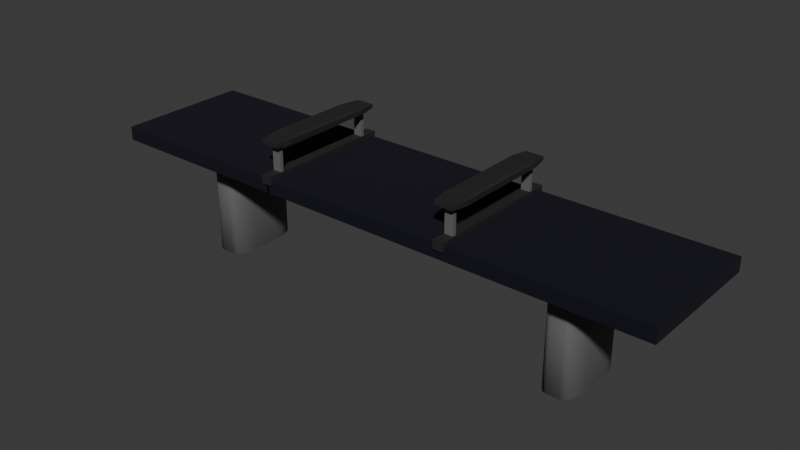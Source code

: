 # Source: PraedatumBench4.blend  (saved by Blender 4.1.24; exported with 4.5.12 LTS)
import bpy
from mathutils import Matrix  # noqa: F401  (used for matrix-valued properties, if any)

bpy.ops.wm.read_factory_settings(use_empty=True)
scene = bpy.context.scene
scene.name = 'Scene'

# ---- collections
col_seatend = bpy.data.collections.new('SeatEnd'); scene.collection.children.link(col_seatend)
col_seatlast = bpy.data.collections.new('SeatLast'); scene.collection.children.link(col_seatlast)
col_seatmiddle = bpy.data.collections.new('SeatMiddle'); scene.collection.children.link(col_seatmiddle)

# ---- materials (node trees are filled in below, after node groups)
mat_seatmaterial = bpy.data.materials.new('SeatMaterial')
mat_seatmaterial.alpha_threshold = 0.0
mat_seatmaterial.use_transparent_shadow = False
mat_seatmaterial.roughness = 0.5
mat_seatmaterial.line_color = (0.0, 0.0, 0.0, 1.0)
mat_material_001 = bpy.data.materials.new('Material.001')
mat_material_001.use_transparent_shadow = False
mat_standmetal = bpy.data.materials.new('StandMetal')
mat_standmetal.use_transparent_shadow = False

# ---- material node trees
mat_seatmaterial.use_nodes = True; mat_seatmaterial.node_tree.nodes.clear()
_N = mat_seatmaterial.node_tree.nodes; _L = mat_seatmaterial.node_tree.links
n0 = _N.new('ShaderNodeOutputMaterial'); n0.name = 'Material Output'; n0.location = (300, 300)
n1 = _N.new('ShaderNodeBsdfPrincipled'); n1.name = 'Principled BSDF'; n1.location = (10, 300)
n1.inputs[0].default_value = (0.0003178, 0.0, 0.00788, 1.0)
n1.inputs[2].default_value = 1.0
n1.inputs[3].default_value = 1.45
_L.new(n1.outputs[0], n0.inputs[0])
n0.is_active_output = True
mat_material_001.use_nodes = True; mat_material_001.node_tree.nodes.clear()
_N = mat_material_001.node_tree.nodes; _L = mat_material_001.node_tree.links
n0 = _N.new('ShaderNodeBsdfPrincipled'); n0.name = 'Principled BSDF'; n0.location = (10, 300)
n0.inputs[0].default_value = (0.02176, 0.02176, 0.02176, 1.0)
n1 = _N.new('ShaderNodeOutputMaterial'); n1.name = 'Material Output'; n1.location = (300, 300)
_L.new(n0.outputs[0], n1.inputs[0])
n1.is_active_output = True
mat_standmetal.use_nodes = True; mat_standmetal.node_tree.nodes.clear()
_N = mat_standmetal.node_tree.nodes; _L = mat_standmetal.node_tree.links
n0 = _N.new('ShaderNodeBsdfPrincipled'); n0.name = 'Principled BSDF'; n0.location = (10, 300)
n0.inputs[0].default_value = (0.1235, 0.1235, 0.1235, 1.0)
n0.inputs[2].default_value = 1.0
n1 = _N.new('ShaderNodeOutputMaterial'); n1.name = 'Material Output'; n1.location = (300, 300)
_L.new(n0.outputs[0], n1.inputs[0])
n1.is_active_output = True

# ---- world
world_world = bpy.data.worlds.new('World'); scene.world = world_world
world_world.use_nodes = True; world_world.node_tree.nodes.clear()
_N = world_world.node_tree.nodes; _L = world_world.node_tree.links
n0 = _N.new('ShaderNodeOutputWorld'); n0.name = 'World Output'; n0.location = (300, 300)
n1 = _N.new('ShaderNodeBackground'); n1.name = 'Background'; n1.location = (10, 300)
n1.inputs[0].default_value = (0.05088, 0.05088, 0.05088, 1.0)
_L.new(n1.outputs[0], n0.inputs[0])
n0.is_active_output = True
world_world.color = (0.05088, 0.05088, 0.05088)
world_world.use_sun_shadow = False
world_world.sun_shadow_jitter_overblur = 0.0

# ---- meshes
me_cube = bpy.data.meshes.new('Cube')
me_cube.from_pydata([(1.44, 1.0, 0.1519), (1.44, -1.0, 0.1519), (-1.427, 1.0, 0.1519), (-1.427, -1.0, 0.1519), (1.266, 0.6996, -0.7135), (1.44, 1.0, -0.4155), (1.266, -0.6996, -0.7135), (1.44, -1.0, -0.4155), (-1.427, 1.0, -0.4155), (-1.252, 0.6996, -0.7135), (-1.252, -0.6996, -0.7135), (-1.427, -1.0, -0.4155)], [], [(0, 2, 3, 1), (11, 3, 2, 8), (7, 1, 3, 11), (9, 4, 6, 10), (5, 0, 1, 7), (9, 10, 11, 8), (4, 9, 8, 5), (10, 6, 7, 11), (6, 4, 5, 7), (8, 2, 0, 5)])
me_cube.polygons.foreach_set('material_index', [0, 0, 0, 1, 0, 1, 1, 1, 1, 0])
_uv = me_cube.uv_layers.new(name='UVMap')
_uv.uv.foreach_set('vector', [0.625, 0.5, 0.875, 0.5, 0.875, 0.75, 0.625, 0.75, 0.4323, 0.0, 0.625, 0.0, 0.625, 0.25, 0.4323, 0.25, 0.4323, 0.75, 0.625, 0.75, 0.625, 1.0, 0.4323, 1.0, 0.1823, 0.5573, 0.3177, 0.5573, 0.3177, 0.6927, 0.1823, 0.6927, 0.4323, 0.5, 0.625, 0.5, 0.625, 0.75, 0.4323, 0.75, 0.1823, 0.5573, 0.1823, 0.6927, 0.125, 0.75, 0.125, 0.5, 0.3177, 0.5573, 0.1823, 0.5573, 0.125, 0.5, 0.375, 0.5, 0.1823, 0.6927, 0.3177, 0.6927, 0.375, 0.75, 0.125, 0.75, 0.3177, 0.6927, 0.3177, 0.5573, 0.4323, 0.5, 0.4323, 0.75, 0.4323, 0.25, 0.625, 0.25, 0.625, 0.5, 0.4323, 0.5])
me_cube.materials.append(mat_seatmaterial)
me_cube.materials.append(mat_material_001)
me_cube.use_mirror_vertex_groups = False
me_cube.update()
me_cube_001 = bpy.data.meshes.new('Cube.001')
me_cube_001.from_pydata([(-1.0, -1.0, -1.0), (-1.0, -1.0, 1.0), (-1.0, 1.0, -1.0), (-1.0, 1.0, 1.0), (1.0, -1.0, -1.0), (1.0, -1.0, 1.0), (1.0, 1.0, -1.0), (1.0, 1.0, 1.0)], [], [(0, 1, 3, 2), (2, 3, 7, 6), (6, 7, 5, 4), (4, 5, 1, 0), (2, 6, 4, 0), (7, 3, 1, 5)])
_uv = me_cube_001.uv_layers.new(name='UVMap')
_uv.uv.foreach_set('vector', [0.375, 0.0, 0.625, 0.0, 0.625, 0.25, 0.375, 0.25, 0.375, 0.25, 0.625, 0.25, 0.625, 0.5, 0.375, 0.5, 0.375, 0.5, 0.625, 0.5, 0.625, 0.75, 0.375, 0.75, 0.375, 0.75, 0.625, 0.75, 0.625, 1.0, 0.375, 1.0, 0.125, 0.5, 0.375, 0.5, 0.375, 0.75, 0.125, 0.75, 0.625, 0.5, 0.875, 0.5, 0.875, 0.75, 0.625, 0.75])
me_cube_001.materials.append(mat_standmetal)
me_cube_001.update()
me_cube_002 = bpy.data.meshes.new('Cube.002')
me_cube_002.from_pydata([(-1.0, -1.0, -1.0), (-1.0, -1.0, 1.0), (-1.0, 1.0, -1.0), (-1.0, 1.0, 1.0), (1.0, -1.0, -1.0), (1.0, -1.0, 1.0), (1.0, 1.0, -1.0), (1.0, 1.0, 1.0)], [], [(0, 1, 3, 2), (2, 3, 7, 6), (6, 7, 5, 4), (4, 5, 1, 0), (2, 6, 4, 0), (7, 3, 1, 5)])
_uv = me_cube_002.uv_layers.new(name='UVMap')
_uv.uv.foreach_set('vector', [0.375, 0.0, 0.625, 0.0, 0.625, 0.25, 0.375, 0.25, 0.375, 0.25, 0.625, 0.25, 0.625, 0.5, 0.375, 0.5, 0.375, 0.5, 0.625, 0.5, 0.625, 0.75, 0.375, 0.75, 0.375, 0.75, 0.625, 0.75, 0.625, 1.0, 0.375, 1.0, 0.125, 0.5, 0.375, 0.5, 0.375, 0.75, 0.125, 0.75, 0.625, 0.5, 0.875, 0.5, 0.875, 0.75, 0.625, 0.75])
me_cube_002.materials.append(mat_standmetal)
me_cube_002.update()
me_cube_003 = bpy.data.meshes.new('Cube.003')
me_cube_003.from_pydata([(-0.7599, -1.0, -0.7599), (-1.0, -0.7599, -1.0), (-0.7599, -1.0, 0.7599), (-0.8309, -0.5908, 1.695), (-0.7599, 1.0, -0.7599), (-1.0, 0.7599, -1.0), (-0.7599, 1.0, 0.7599), (-0.8309, 0.5908, 1.695), (0.7599, -1.0, -0.7599), (1.0, -0.7599, -1.0), (0.7599, -1.0, 0.7599), (0.8309, -0.5908, 1.695), (0.7599, 1.0, -0.7599), (1.0, 0.7599, -1.0), (0.8309, 0.5908, 1.695), (0.7599, 1.0, 0.7599), (-1.0, 0.7599, 1.0), (1.0, 0.7599, 1.0), (1.0, -0.7599, 1.0), (-1.0, -0.7599, 1.0)], [], [(8, 10, 2, 0), (13, 17, 18, 9), (14, 7, 3, 11), (1, 19, 16, 5), (4, 6, 15, 12), (0, 2, 19, 1), (6, 4, 5, 16), (13, 5, 4, 12), (16, 17, 15, 6), (17, 13, 12, 15), (10, 8, 9, 18), (1, 9, 8, 0), (18, 19, 2, 10), (5, 13, 9, 1), (7, 14, 17, 16), (11, 3, 19, 18), (3, 7, 16, 19), (14, 11, 18, 17)])
_uv = me_cube_003.uv_layers.new(name='UVMap')
_uv.uv.foreach_set('vector', [0.405, 0.78, 0.595, 0.78, 0.595, 0.97, 0.405, 0.97, 0.375, 0.53, 0.625, 0.53, 0.625, 0.72, 0.375, 0.72, 0.6461, 0.5511, 0.8539, 0.5511, 0.8539, 0.6989, 0.6461, 0.6989, 0.375, 0.03001, 0.625, 0.03001, 0.625, 0.22, 0.375, 0.22, 0.405, 0.28, 0.595, 0.28, 0.595, 0.47, 0.405, 0.47, 0.405, 0.97, 0.595, 0.97, 0.625, 1.0, 0.375, 1.0, 0.595, 0.28, 0.405, 0.28, 0.375, 0.22, 0.625, 0.22, 0.375, 0.5, 0.375, 0.25, 0.405, 0.28, 0.405, 0.47, 0.625, 0.25, 0.625, 0.5, 0.595, 0.47, 0.595, 0.28, 0.625, 0.53, 0.375, 0.53, 0.405, 0.47, 0.595, 0.47, 0.595, 0.78, 0.405, 0.78, 0.375, 0.72, 0.625, 0.72, 0.375, 1.0, 0.375, 0.75, 0.405, 0.78, 0.405, 0.97, 0.625, 0.75, 0.625, 1.0, 0.595, 0.97, 0.595, 0.78, 0.125, 0.53, 0.375, 0.53, 0.375, 0.72, 0.125, 0.72, 0.8539, 0.5511, 0.6461, 0.5511, 0.625, 0.53, 0.875, 0.53, 0.6461, 0.6989, 0.8539, 0.6989, 0.875, 0.72, 0.625, 0.72, 0.8539, 0.6989, 0.8539, 0.5511, 0.875, 0.53, 0.875, 0.72, 0.6461, 0.5511, 0.6461, 0.6989, 0.625, 0.72, 0.625, 0.53])
me_cube_003.materials.append(mat_material_001)
me_cube_003.update()
me_cube_004 = bpy.data.meshes.new('Cube.004')
me_cube_004.from_pydata([(-1.0, 0.0, -1.0), (-1.0, 0.0, 1.0), (1.0, 0.0, -1.0), (1.0, 0.0, 1.0), (-0.4007, -1.0, -1.0), (-1.0, -0.4007, -1.0), (-0.5859, -0.9707, -1.0), (-0.753, -0.8855, -1.0), (-0.8855, -0.753, -1.0), (-0.9707, -0.5859, -1.0), (-1.0, -0.4007, 1.0), (-0.4007, -1.0, 1.0), (-0.9707, -0.5859, 1.0), (-0.8855, -0.753, 1.0), (-0.753, -0.8855, 1.0), (-0.5859, -0.9707, 1.0), (1.0, -0.4007, -1.0), (0.4007, -1.0, -1.0), (0.9707, -0.5859, -1.0), (0.8855, -0.753, -1.0), (0.753, -0.8855, -1.0), (0.5859, -0.9707, -1.0), (0.4007, -1.0, 1.0), (1.0, -0.4007, 1.0), (0.5859, -0.9707, 1.0), (0.753, -0.8855, 1.0), (0.8855, -0.753, 1.0), (0.9707, -0.5859, 1.0)], [], [(0, 2, 16, 18, 19, 20, 21, 17, 4, 6, 7, 8, 9, 5), (3, 1, 10, 12, 13, 14, 15, 11, 22, 24, 25, 26, 27, 23), (2, 3, 23, 16), (17, 22, 11, 4), (4, 11, 15, 6), (6, 15, 14, 7), (7, 14, 13, 8), (8, 13, 12, 9), (9, 12, 10, 5), (22, 17, 21, 24), (24, 21, 20, 25), (25, 20, 19, 26), (26, 19, 18, 27), (27, 18, 16, 23), (5, 10, 1, 0)])
me_cube_004.polygons.foreach_set('use_smooth', [0, 1, 1, 1, 1, 1, 1, 1, 1, 1, 1, 1, 1, 1, 1])
_uv = me_cube_004.uv_layers.new(name='UVMap')
_uv.uv.foreach_set('vector', [0.125, 0.625, 0.375, 0.625, 0.375, 0.6751, 0.3713, 0.6982, 0.3607, 0.7191, 0.3441, 0.7357, 0.3232, 0.7463, 0.3001, 0.75, 0.1999, 0.75, 0.1768, 0.7463, 0.1559, 0.7357, 0.1393, 0.7191, 0.1287, 0.6982, 0.125, 0.6751, 0.625, 0.625, 0.875, 0.625, 0.875, 0.6751, 0.8713, 0.6982, 0.8607, 0.7191, 0.8441, 0.7357, 0.8232, 0.7463, 0.8001, 0.75, 0.6999, 0.75, 0.6768, 0.7463, 0.6559, 0.7357, 0.6393, 0.7191, 0.6287, 0.6982, 0.625, 0.6751, 0.375, 0.625, 0.625, 0.625, 0.625, 0.6751, 0.375, 0.6751, 0.375, 0.8249, 0.625, 0.8249, 0.625, 0.9251, 0.375, 0.9251, 0.375, 0.9251, 0.625, 0.9251, 0.625, 0.9482, 0.375, 0.9482, 0.375, 0.9482, 0.625, 0.9482, 0.625, 0.9691, 0.375, 0.9691, 0.375, 0.9691, 0.625, 0.9691, 0.625, 1.0, 0.375, 1.0, 0.375, 0.0, 0.625, 0.0, 0.625, 0.05176, 0.375, 0.05176, 0.375, 0.05176, 0.625, 0.05176, 0.625, 0.07491, 0.375, 0.07491, 0.625, 0.8249, 0.375, 0.8249, 0.375, 0.8018, 0.625, 0.8018, 0.625, 0.8018, 0.375, 0.8018, 0.375, 0.7809, 0.625, 0.7809, 0.625, 0.7809, 0.375, 0.7809, 0.375, 0.7191, 0.625, 0.7191, 0.625, 0.7191, 0.375, 0.7191, 0.375, 0.6982, 0.625, 0.6982, 0.625, 0.6982, 0.375, 0.6982, 0.375, 0.6751, 0.625, 0.6751, 0.375, 0.07491, 0.625, 0.07491, 0.625, 0.125, 0.375, 0.125])
me_cube_004.materials.append(mat_standmetal)
me_cube_004.update()
me_cube_015 = bpy.data.meshes.new('Cube.015')
me_cube_015.from_pydata([(-1.0, -1.0, -1.0), (-1.0, -1.0, 1.0), (-1.0, 1.0, -1.0), (-1.0, 1.0, 1.0), (1.0, -1.0, -1.0), (1.0, -1.0, 1.0), (1.0, 1.0, -1.0), (1.0, 1.0, 1.0)], [], [(0, 1, 3, 2), (2, 3, 7, 6), (6, 7, 5, 4), (4, 5, 1, 0), (2, 6, 4, 0), (7, 3, 1, 5)])
_uv = me_cube_015.uv_layers.new(name='UVMap')
_uv.uv.foreach_set('vector', [0.375, 0.0, 0.625, 0.0, 0.625, 0.25, 0.375, 0.25, 0.375, 0.25, 0.625, 0.25, 0.625, 0.5, 0.375, 0.5, 0.375, 0.5, 0.625, 0.5, 0.625, 0.75, 0.375, 0.75, 0.375, 0.75, 0.625, 0.75, 0.625, 1.0, 0.375, 1.0, 0.125, 0.5, 0.375, 0.5, 0.375, 0.75, 0.125, 0.75, 0.625, 0.5, 0.875, 0.5, 0.875, 0.75, 0.625, 0.75])
me_cube_015.materials.append(mat_material_001)
me_cube_015.update()
me_cube_010 = bpy.data.meshes.new('Cube.010')
me_cube_010.from_pydata([(1.44, 1.0, 0.1519), (1.44, -1.0, 0.1519), (-1.427, 1.0, 0.1519), (-1.427, -1.0, 0.1519), (1.266, 0.6996, -0.7135), (1.44, 1.0, -0.4155), (1.266, -0.6996, -0.7135), (1.44, -1.0, -0.4155), (-1.427, 1.0, -0.4155), (-1.252, 0.6996, -0.7135), (-1.252, -0.6996, -0.7135), (-1.427, -1.0, -0.4155)], [], [(0, 2, 3, 1), (11, 3, 2, 8), (7, 1, 3, 11), (9, 4, 6, 10), (5, 0, 1, 7), (9, 10, 11, 8), (4, 9, 8, 5), (10, 6, 7, 11), (6, 4, 5, 7), (8, 2, 0, 5)])
me_cube_010.polygons.foreach_set('material_index', [0, 0, 0, 1, 0, 1, 1, 1, 1, 0])
_uv = me_cube_010.uv_layers.new(name='UVMap')
_uv.uv.foreach_set('vector', [0.625, 0.5, 0.875, 0.5, 0.875, 0.75, 0.625, 0.75, 0.4323, 0.0, 0.625, 0.0, 0.625, 0.25, 0.4323, 0.25, 0.4323, 0.75, 0.625, 0.75, 0.625, 1.0, 0.4323, 1.0, 0.1823, 0.5573, 0.3177, 0.5573, 0.3177, 0.6927, 0.1823, 0.6927, 0.4323, 0.5, 0.625, 0.5, 0.625, 0.75, 0.4323, 0.75, 0.1823, 0.5573, 0.1823, 0.6927, 0.125, 0.75, 0.125, 0.5, 0.3177, 0.5573, 0.1823, 0.5573, 0.125, 0.5, 0.375, 0.5, 0.1823, 0.6927, 0.3177, 0.6927, 0.375, 0.75, 0.125, 0.75, 0.3177, 0.6927, 0.3177, 0.5573, 0.4323, 0.5, 0.4323, 0.75, 0.4323, 0.25, 0.625, 0.25, 0.625, 0.5, 0.4323, 0.5])
me_cube_010.materials.append(mat_seatmaterial)
me_cube_010.materials.append(mat_material_001)
me_cube_010.use_mirror_vertex_groups = False
me_cube_010.update()
me_cube_014 = bpy.data.meshes.new('Cube.014')
me_cube_014.from_pydata([(-1.0, 0.0, -1.0), (-1.0, 0.0, 1.0), (1.0, 0.0, -1.0), (1.0, 0.0, 1.0), (-0.4007, -1.0, -1.0), (-1.0, -0.4007, -1.0), (-0.5859, -0.9707, -1.0), (-0.753, -0.8855, -1.0), (-0.8855, -0.753, -1.0), (-0.9707, -0.5859, -1.0), (-1.0, -0.4007, 1.0), (-0.4007, -1.0, 1.0), (-0.9707, -0.5859, 1.0), (-0.8855, -0.753, 1.0), (-0.753, -0.8855, 1.0), (-0.5859, -0.9707, 1.0), (1.0, -0.4007, -1.0), (0.4007, -1.0, -1.0), (0.9707, -0.5859, -1.0), (0.8855, -0.753, -1.0), (0.753, -0.8855, -1.0), (0.5859, -0.9707, -1.0), (0.4007, -1.0, 1.0), (1.0, -0.4007, 1.0), (0.5859, -0.9707, 1.0), (0.753, -0.8855, 1.0), (0.8855, -0.753, 1.0), (0.9707, -0.5859, 1.0)], [], [(0, 2, 16, 18, 19, 20, 21, 17, 4, 6, 7, 8, 9, 5), (3, 1, 10, 12, 13, 14, 15, 11, 22, 24, 25, 26, 27, 23), (2, 3, 23, 16), (17, 22, 11, 4), (4, 11, 15, 6), (6, 15, 14, 7), (7, 14, 13, 8), (8, 13, 12, 9), (9, 12, 10, 5), (22, 17, 21, 24), (24, 21, 20, 25), (25, 20, 19, 26), (26, 19, 18, 27), (27, 18, 16, 23), (5, 10, 1, 0)])
me_cube_014.polygons.foreach_set('use_smooth', [0, 1, 1, 1, 1, 1, 1, 1, 1, 1, 1, 1, 1, 1, 1])
_uv = me_cube_014.uv_layers.new(name='UVMap')
_uv.uv.foreach_set('vector', [0.125, 0.625, 0.375, 0.625, 0.375, 0.6751, 0.3713, 0.6982, 0.3607, 0.7191, 0.3441, 0.7357, 0.3232, 0.7463, 0.3001, 0.75, 0.1999, 0.75, 0.1768, 0.7463, 0.1559, 0.7357, 0.1393, 0.7191, 0.1287, 0.6982, 0.125, 0.6751, 0.625, 0.625, 0.875, 0.625, 0.875, 0.6751, 0.8713, 0.6982, 0.8607, 0.7191, 0.8441, 0.7357, 0.8232, 0.7463, 0.8001, 0.75, 0.6999, 0.75, 0.6768, 0.7463, 0.6559, 0.7357, 0.6393, 0.7191, 0.6287, 0.6982, 0.625, 0.6751, 0.375, 0.625, 0.625, 0.625, 0.625, 0.6751, 0.375, 0.6751, 0.375, 0.8249, 0.625, 0.8249, 0.625, 0.9251, 0.375, 0.9251, 0.375, 0.9251, 0.625, 0.9251, 0.625, 0.9482, 0.375, 0.9482, 0.375, 0.9482, 0.625, 0.9482, 0.625, 0.9691, 0.375, 0.9691, 0.375, 0.9691, 0.625, 0.9691, 0.625, 1.0, 0.375, 1.0, 0.375, 0.0, 0.625, 0.0, 0.625, 0.05176, 0.375, 0.05176, 0.375, 0.05176, 0.625, 0.05176, 0.625, 0.07491, 0.375, 0.07491, 0.625, 0.8249, 0.375, 0.8249, 0.375, 0.8018, 0.625, 0.8018, 0.625, 0.8018, 0.375, 0.8018, 0.375, 0.7809, 0.625, 0.7809, 0.625, 0.7809, 0.375, 0.7809, 0.375, 0.7191, 0.625, 0.7191, 0.625, 0.7191, 0.375, 0.7191, 0.375, 0.6982, 0.625, 0.6982, 0.625, 0.6982, 0.375, 0.6982, 0.375, 0.6751, 0.625, 0.6751, 0.375, 0.07491, 0.625, 0.07491, 0.625, 0.125, 0.375, 0.125])
me_cube_014.materials.append(mat_standmetal)
me_cube_014.update()
me_cube_005 = bpy.data.meshes.new('Cube.005')
me_cube_005.from_pydata([(1.44, 1.0, 0.1519), (1.44, -1.0, 0.1519), (-1.427, 1.0, 0.1519), (-1.427, -1.0, 0.1519), (1.266, 0.6996, -0.7135), (1.44, 1.0, -0.4155), (1.266, -0.6996, -0.7135), (1.44, -1.0, -0.4155), (-1.427, 1.0, -0.4155), (-1.252, 0.6996, -0.7135), (-1.252, -0.6996, -0.7135), (-1.427, -1.0, -0.4155)], [], [(0, 2, 3, 1), (11, 3, 2, 8), (7, 1, 3, 11), (9, 4, 6, 10), (5, 0, 1, 7), (9, 10, 11, 8), (4, 9, 8, 5), (10, 6, 7, 11), (6, 4, 5, 7), (8, 2, 0, 5)])
me_cube_005.polygons.foreach_set('material_index', [0, 0, 0, 1, 0, 1, 1, 1, 1, 0])
_uv = me_cube_005.uv_layers.new(name='UVMap')
_uv.uv.foreach_set('vector', [0.625, 0.5, 0.875, 0.5, 0.875, 0.75, 0.625, 0.75, 0.4323, 0.0, 0.625, 0.0, 0.625, 0.25, 0.4323, 0.25, 0.4323, 0.75, 0.625, 0.75, 0.625, 1.0, 0.4323, 1.0, 0.1823, 0.5573, 0.3177, 0.5573, 0.3177, 0.6927, 0.1823, 0.6927, 0.4323, 0.5, 0.625, 0.5, 0.625, 0.75, 0.4323, 0.75, 0.1823, 0.5573, 0.1823, 0.6927, 0.125, 0.75, 0.125, 0.5, 0.3177, 0.5573, 0.1823, 0.5573, 0.125, 0.5, 0.375, 0.5, 0.1823, 0.6927, 0.3177, 0.6927, 0.375, 0.75, 0.125, 0.75, 0.3177, 0.6927, 0.3177, 0.5573, 0.4323, 0.5, 0.4323, 0.75, 0.4323, 0.25, 0.625, 0.25, 0.625, 0.5, 0.4323, 0.5])
me_cube_005.materials.append(mat_seatmaterial)
me_cube_005.materials.append(mat_material_001)
me_cube_005.use_mirror_vertex_groups = False
me_cube_005.update()
me_cube_006 = bpy.data.meshes.new('Cube.006')
me_cube_006.from_pydata([(-1.0, -1.0, -1.0), (-1.0, -1.0, 1.0), (-1.0, 1.0, -1.0), (-1.0, 1.0, 1.0), (1.0, -1.0, -1.0), (1.0, -1.0, 1.0), (1.0, 1.0, -1.0), (1.0, 1.0, 1.0)], [], [(0, 1, 3, 2), (2, 3, 7, 6), (6, 7, 5, 4), (4, 5, 1, 0), (2, 6, 4, 0), (7, 3, 1, 5)])
_uv = me_cube_006.uv_layers.new(name='UVMap')
_uv.uv.foreach_set('vector', [0.375, 0.0, 0.625, 0.0, 0.625, 0.25, 0.375, 0.25, 0.375, 0.25, 0.625, 0.25, 0.625, 0.5, 0.375, 0.5, 0.375, 0.5, 0.625, 0.5, 0.625, 0.75, 0.375, 0.75, 0.375, 0.75, 0.625, 0.75, 0.625, 1.0, 0.375, 1.0, 0.125, 0.5, 0.375, 0.5, 0.375, 0.75, 0.125, 0.75, 0.625, 0.5, 0.875, 0.5, 0.875, 0.75, 0.625, 0.75])
me_cube_006.materials.append(mat_standmetal)
me_cube_006.update()
me_cube_007 = bpy.data.meshes.new('Cube.007')
me_cube_007.from_pydata([(-1.0, -1.0, -1.0), (-1.0, -1.0, 1.0), (-1.0, 1.0, -1.0), (-1.0, 1.0, 1.0), (1.0, -1.0, -1.0), (1.0, -1.0, 1.0), (1.0, 1.0, -1.0), (1.0, 1.0, 1.0)], [], [(0, 1, 3, 2), (2, 3, 7, 6), (6, 7, 5, 4), (4, 5, 1, 0), (2, 6, 4, 0), (7, 3, 1, 5)])
_uv = me_cube_007.uv_layers.new(name='UVMap')
_uv.uv.foreach_set('vector', [0.375, 0.0, 0.625, 0.0, 0.625, 0.25, 0.375, 0.25, 0.375, 0.25, 0.625, 0.25, 0.625, 0.5, 0.375, 0.5, 0.375, 0.5, 0.625, 0.5, 0.625, 0.75, 0.375, 0.75, 0.375, 0.75, 0.625, 0.75, 0.625, 1.0, 0.375, 1.0, 0.125, 0.5, 0.375, 0.5, 0.375, 0.75, 0.125, 0.75, 0.625, 0.5, 0.875, 0.5, 0.875, 0.75, 0.625, 0.75])
me_cube_007.materials.append(mat_standmetal)
me_cube_007.update()
me_cube_008 = bpy.data.meshes.new('Cube.008')
me_cube_008.from_pydata([(-0.7599, -1.0, -0.7599), (-1.0, -0.7599, -1.0), (-0.7599, -1.0, 0.7599), (-0.8309, -0.5908, 1.695), (-0.7599, 1.0, -0.7599), (-1.0, 0.7599, -1.0), (-0.7599, 1.0, 0.7599), (-0.8309, 0.5908, 1.695), (0.7599, -1.0, -0.7599), (1.0, -0.7599, -1.0), (0.7599, -1.0, 0.7599), (0.8309, -0.5908, 1.695), (0.7599, 1.0, -0.7599), (1.0, 0.7599, -1.0), (0.8309, 0.5908, 1.695), (0.7599, 1.0, 0.7599), (-1.0, 0.7599, 1.0), (1.0, 0.7599, 1.0), (1.0, -0.7599, 1.0), (-1.0, -0.7599, 1.0)], [], [(8, 10, 2, 0), (13, 17, 18, 9), (14, 7, 3, 11), (1, 19, 16, 5), (4, 6, 15, 12), (0, 2, 19, 1), (6, 4, 5, 16), (13, 5, 4, 12), (16, 17, 15, 6), (17, 13, 12, 15), (10, 8, 9, 18), (1, 9, 8, 0), (18, 19, 2, 10), (5, 13, 9, 1), (7, 14, 17, 16), (11, 3, 19, 18), (3, 7, 16, 19), (14, 11, 18, 17)])
_uv = me_cube_008.uv_layers.new(name='UVMap')
_uv.uv.foreach_set('vector', [0.405, 0.78, 0.595, 0.78, 0.595, 0.97, 0.405, 0.97, 0.375, 0.53, 0.625, 0.53, 0.625, 0.72, 0.375, 0.72, 0.6461, 0.5511, 0.8539, 0.5511, 0.8539, 0.6989, 0.6461, 0.6989, 0.375, 0.03001, 0.625, 0.03001, 0.625, 0.22, 0.375, 0.22, 0.405, 0.28, 0.595, 0.28, 0.595, 0.47, 0.405, 0.47, 0.405, 0.97, 0.595, 0.97, 0.625, 1.0, 0.375, 1.0, 0.595, 0.28, 0.405, 0.28, 0.375, 0.22, 0.625, 0.22, 0.375, 0.5, 0.375, 0.25, 0.405, 0.28, 0.405, 0.47, 0.625, 0.25, 0.625, 0.5, 0.595, 0.47, 0.595, 0.28, 0.625, 0.53, 0.375, 0.53, 0.405, 0.47, 0.595, 0.47, 0.595, 0.78, 0.405, 0.78, 0.375, 0.72, 0.625, 0.72, 0.375, 1.0, 0.375, 0.75, 0.405, 0.78, 0.405, 0.97, 0.625, 0.75, 0.625, 1.0, 0.595, 0.97, 0.595, 0.78, 0.125, 0.53, 0.375, 0.53, 0.375, 0.72, 0.125, 0.72, 0.8539, 0.5511, 0.6461, 0.5511, 0.625, 0.53, 0.875, 0.53, 0.6461, 0.6989, 0.8539, 0.6989, 0.875, 0.72, 0.625, 0.72, 0.8539, 0.6989, 0.8539, 0.5511, 0.875, 0.53, 0.875, 0.72, 0.6461, 0.5511, 0.6461, 0.6989, 0.625, 0.72, 0.625, 0.53])
me_cube_008.materials.append(mat_material_001)
me_cube_008.update()
me_cube_016 = bpy.data.meshes.new('Cube.016')
me_cube_016.from_pydata([(-1.0, -1.0, -1.0), (-1.0, -1.0, 1.0), (-1.0, 1.0, -1.0), (-1.0, 1.0, 1.0), (1.0, -1.0, -1.0), (1.0, -1.0, 1.0), (1.0, 1.0, -1.0), (1.0, 1.0, 1.0)], [], [(0, 1, 3, 2), (2, 3, 7, 6), (6, 7, 5, 4), (4, 5, 1, 0), (2, 6, 4, 0), (7, 3, 1, 5)])
_uv = me_cube_016.uv_layers.new(name='UVMap')
_uv.uv.foreach_set('vector', [0.375, 0.0, 0.625, 0.0, 0.625, 0.25, 0.375, 0.25, 0.375, 0.25, 0.625, 0.25, 0.625, 0.5, 0.375, 0.5, 0.375, 0.5, 0.625, 0.5, 0.625, 0.75, 0.375, 0.75, 0.375, 0.75, 0.625, 0.75, 0.625, 1.0, 0.375, 1.0, 0.125, 0.5, 0.375, 0.5, 0.375, 0.75, 0.125, 0.75, 0.625, 0.5, 0.875, 0.5, 0.875, 0.75, 0.625, 0.75])
me_cube_016.materials.append(mat_material_001)
me_cube_016.update()

# ---- objects
ob_empty_001 = bpy.data.objects.new('Empty.001', None)
ob_empty = bpy.data.objects.new('Empty', None)
ob_seat = bpy.data.objects.new('Seat', me_cube)
ob_stand1 = bpy.data.objects.new('Stand1', me_cube_001)
ob_stand2 = bpy.data.objects.new('Stand2', me_cube_002)
ob_cube = bpy.data.objects.new('Cube', me_cube_003)
ob_stand = bpy.data.objects.new('Stand', me_cube_004)
ob_seatconnector = bpy.data.objects.new('SeatConnector', me_cube_015)
ob_seat_002 = bpy.data.objects.new('Seat.002', me_cube_010)
ob_stand_001 = bpy.data.objects.new('Stand.001', me_cube_014)
ob_seat_001 = bpy.data.objects.new('Seat.001', me_cube_005)
ob_stand1_001 = bpy.data.objects.new('Stand1.001', me_cube_006)
ob_stand2_001 = bpy.data.objects.new('Stand2.001', me_cube_007)
ob_cube_001 = bpy.data.objects.new('Cube.001', me_cube_008)
ob_seatconnector_001 = bpy.data.objects.new('SeatConnector.001', me_cube_016)

# ---- transforms, parenting, visibility, modifiers, constraints
ob_empty_001.location = (0.0, 0.0, 0.0)
ob_empty_001.rotation_euler = (1.571, -0.0, -0.0)
ob_empty_001.empty_display_type = 'IMAGE'
ob_empty_001.empty_display_size = 5.0
ob_empty.location = (0.0, 0.0, 0.0)
ob_empty.rotation_euler = (1.571, -0.0, 1.571)
ob_empty.empty_display_type = 'IMAGE'
ob_empty.empty_display_size = 5.0
ob_seat.location = (0.0, 0.0, 0.0)
ob_seat.scale = (1.0, 1.0, 0.3618)
ob_seat.lock_rotations_4d = False
ob_seat.empty_display_type = 'ARROWS'
ob_seat.lineart.crease_threshold = 0.0
ob_stand1.location = (-1.4, -0.8, 0.2)
ob_stand1.scale = (0.06528, 0.02731, 0.3436)
ob_stand2.location = (-1.4, 0.8, 0.2)
ob_stand2.scale = (0.06528, 0.02731, 0.3436)
ob_cube.location = (-1.4, 0.0, 0.5411)
ob_cube.scale = (0.1765, 0.948, 0.03563)
ob_stand.location = (0.0, 0.0, -0.9626)
ob_stand.scale = (0.256, 0.5544, 0.7489)
_m = ob_stand.modifiers.new('Mirror', 'MIRROR')
_m.use_axis = (False, True, False)
_m.use_clip = True
ob_seatconnector.location = (-1.4, 0.008654, 0.04982)
ob_seatconnector.scale = (0.07938, 1.044, 0.06322)
ob_seat_002.location = (-5.699, 0.0, 0.0)
ob_seat_002.scale = (1.0, 1.0, 0.3618)
ob_seat_002.lock_rotations_4d = False
ob_seat_002.empty_display_type = 'ARROWS'
ob_seat_002.lineart.crease_threshold = 0.0
ob_stand_001.location = (-5.699, 0.0, -0.9626)
ob_stand_001.scale = (0.256, 0.5544, 0.7489)
_m = ob_stand_001.modifiers.new('Mirror', 'MIRROR')
_m.use_axis = (False, True, False)
_m.use_clip = True
ob_seat_001.location = (-2.863, 0.0, 0.0)
ob_seat_001.scale = (1.0, 1.0, 0.3618)
ob_seat_001.lock_rotations_4d = False
ob_seat_001.empty_display_type = 'ARROWS'
ob_seat_001.lineart.crease_threshold = 0.0
ob_stand1_001.location = (-4.263, -0.8, 0.2)
ob_stand1_001.scale = (0.06528, 0.02731, 0.3436)
ob_stand2_001.location = (-4.263, 0.8, 0.2)
ob_stand2_001.scale = (0.06528, 0.02731, 0.3436)
ob_cube_001.location = (-4.263, 0.0, 0.5411)
ob_cube_001.scale = (0.1765, 0.948, 0.03563)
ob_seatconnector_001.location = (-4.263, 0.008654, 0.04982)
ob_seatconnector_001.scale = (0.07938, 1.044, 0.06322)

# ---- collection membership
scene.collection.objects.link(ob_empty_001)
scene.collection.objects.link(ob_empty)
col_seatend.objects.link(ob_seat)
col_seatend.objects.link(ob_stand1)
col_seatend.objects.link(ob_stand2)
col_seatend.objects.link(ob_cube)
col_seatend.objects.link(ob_stand)
col_seatend.objects.link(ob_seatconnector)
col_seatlast.objects.link(ob_seat_002)
col_seatlast.objects.link(ob_stand_001)
col_seatmiddle.objects.link(ob_seat_001)
col_seatmiddle.objects.link(ob_stand1_001)
col_seatmiddle.objects.link(ob_stand2_001)
col_seatmiddle.objects.link(ob_cube_001)
col_seatmiddle.objects.link(ob_seatconnector_001)

# ---- scene / render settings (as saved in the file)
scene.frame_start = 1; scene.frame_end = 250; scene.frame_set(1)
scene.render.engine = 'BLENDER_EEVEE_NEXT'
scene.cycles.sampling_pattern = 'TABULATED_SOBOL'
scene.eevee.ray_tracing_options.trace_max_roughness = 0.0
bpy.context.view_layer.update()

# ---- added for rendering (the .blend has no active camera and no usable light): camera, sun
cam_auto = bpy.data.cameras.new('AutoCamera')
cam_auto.lens = 50.0
cam_auto.sensor_width = 36.0
cam_auto.clip_end = 1000.0
ob_auto_camera = bpy.data.objects.new('AutoCamera', cam_auto)
scene.collection.objects.link(ob_auto_camera)
ob_auto_camera.location = (5.58994, -10.1105, 6.19114)
ob_auto_camera.rotation_euler = (1.09748, -7.21219e-08, 0.694738)
scene.camera = ob_auto_camera
light_auto_sun = bpy.data.lights.new('AutoSun', 'SUN')
light_auto_sun.energy = 3.0
light_auto_sun.angle = 0.0523599
ob_auto_sun = bpy.data.objects.new('AutoSun', light_auto_sun)
scene.collection.objects.link(ob_auto_sun)
ob_auto_sun.rotation_euler = (0.872665, 0.174533, 0.523599)
bpy.context.view_layer.update()
